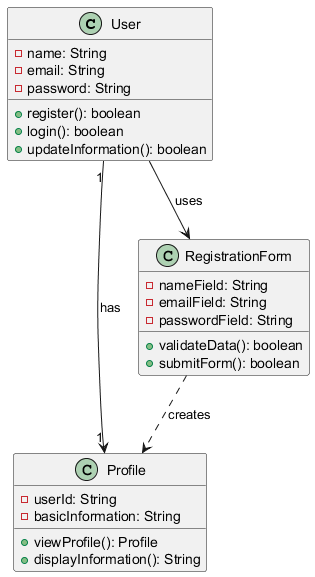

The diagram above was rendered by PlantUML. Its source (embedded in the PNG):
@startuml
class User {
  - name: String
  - email: String
  - password: String
  + register(): boolean
  + login(): boolean
  + updateInformation(): boolean
}

class Profile {
  - userId: String
  - basicInformation: String
  + viewProfile(): Profile
  + displayInformation(): String
}

class RegistrationForm {
  - nameField: String
  - emailField: String
  - passwordField: String
  + validateData(): boolean
  + submitForm(): boolean
}

User "1" --> "1" Profile : has
User --> RegistrationForm : uses
RegistrationForm ..> Profile : creates
@enduml